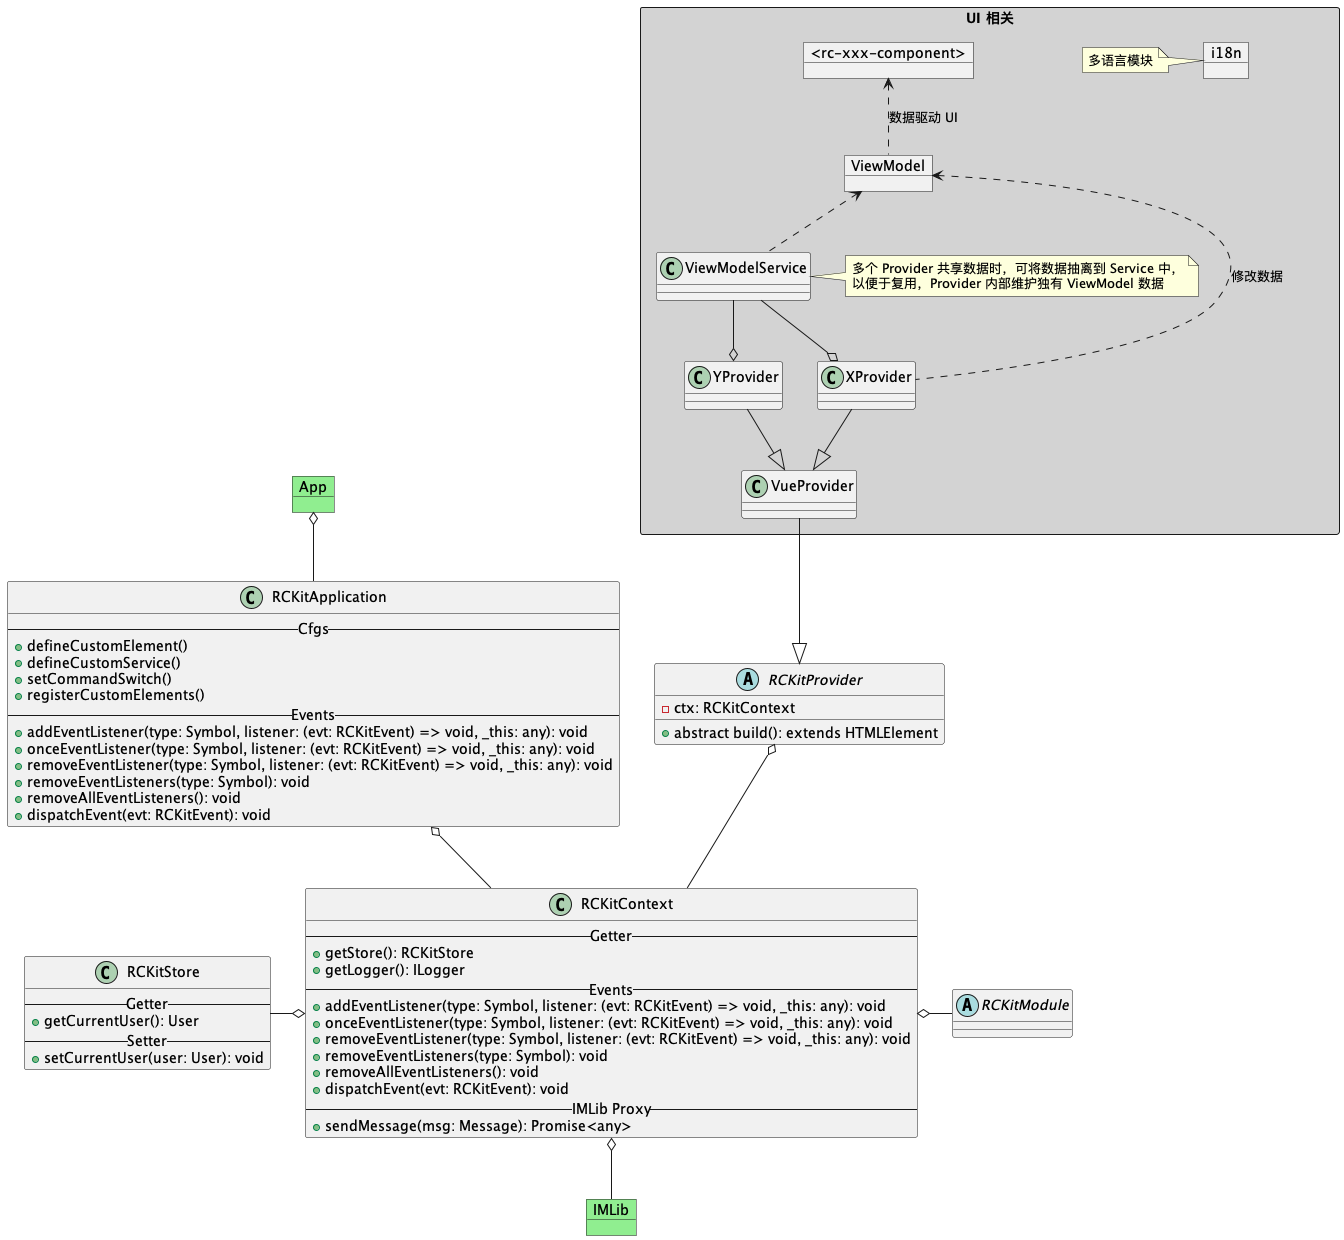

The diagram above was rendered by PlantUML. Its source (embedded in the PNG):
@startuml class

object App#lightgreen
object IMLib#lightgreen
abstract class RCKitModule {}
rectangle "UI 相关"#lightgrey {
  object "<rc-xxx-component>" as Components
  ' object Vue#lightgreen
  object ViewModel
  class VueProvider
  class ViewModelService
  note right
  多个 Provider 共享数据时，可将数据抽离到 Service 中，
  以便于复用，Provider 内部维护独有 ViewModel 数据
  end note

  class XProvider
  class YProvider
  XProvider --|> VueProvider
  YProvider --|> VueProvider
  ViewModelService --o XProvider
  ViewModelService --o YProvider
  ViewModelService .up.> ViewModel

  object i18n
  note left: 多语言模块
}

abstract class RCKitProvider {
  - ctx: RCKitContext
  + abstract build(): extends HTMLElement
}

class RCKitApplication {
  -- Cfgs --
  + defineCustomElement()
  + defineCustomService()
  + setCommandSwitch()
  + registerCustomElements()
  -- Events --
  + addEventListener(type: Symbol, listener: (evt: RCKitEvent) => void, _this: any): void
  + onceEventListener(type: Symbol, listener: (evt: RCKitEvent) => void, _this: any): void
  + removeEventListener(type: Symbol, listener: (evt: RCKitEvent) => void, _this: any): void
  + removeEventListeners(type: Symbol): void
  + removeAllEventListeners(): void
  + dispatchEvent(evt: RCKitEvent): void
}

class RCKitStore {
  -- Getter --
  + getCurrentUser(): User
  -- Setter --
  + setCurrentUser(user: User): void
}
class RCKitContext {
  -- Getter --
  + getStore(): RCKitStore
  + getLogger(): ILogger
  -- Events --
  + addEventListener(type: Symbol, listener: (evt: RCKitEvent) => void, _this: any): void
  + onceEventListener(type: Symbol, listener: (evt: RCKitEvent) => void, _this: any): void
  + removeEventListener(type: Symbol, listener: (evt: RCKitEvent) => void, _this: any): void
  + removeEventListeners(type: Symbol): void
  + removeAllEventListeners(): void
  + dispatchEvent(evt: RCKitEvent): void
  -- IMLib Proxy --
  + sendMessage(msg: Message): Promise<any>
}

ViewModel <.. XProvider: 修改数据
Components <.. ViewModel: 数据驱动 UI
' Vue --o XProvider
' Components o-- Vue
VueProvider --|> RCKitProvider
App o-- RCKitApplication
RCKitApplication o-- RCKitContext
RCKitProvider o-- RCKitContext
RCKitContext o-- IMLib
RCKitContext o- RCKitModule
RCKitStore -o RCKitContext

@enduml